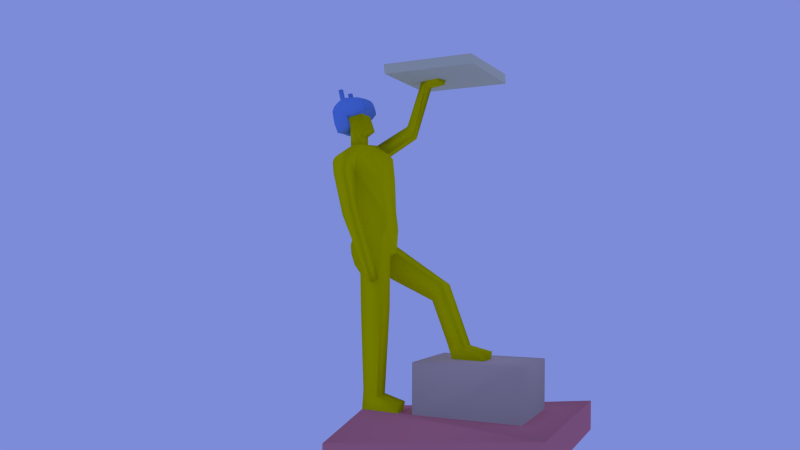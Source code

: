 # Source: statue5.blend  (saved by Blender 2.59.0; exported with 4.5.12 LTS)
import bpy
from mathutils import Matrix  # noqa: F401  (used for matrix-valued properties, if any)

bpy.ops.wm.read_factory_settings(use_empty=True)
scene = bpy.context.scene
scene.name = 'Scene'

# ---- collections
col_collection_1 = bpy.data.collections.new('Collection 1'); scene.collection.children.link(col_collection_1)

# ---- materials (node trees are filled in below, after node groups)
mat_material = bpy.data.materials.new('Material')
mat_material.alpha_threshold = 0.0
mat_material.use_transparent_shadow = False
mat_material.diffuse_color = (0.8, 0.7374, 0.0, 1.0)
mat_material.specular_color = (1.0, 0.997, 0.9519)
mat_material.roughness = 0.5
mat_material.line_color = (0.0, 0.0, 0.0, 1.0)
mat_helmet = bpy.data.materials.new('Helmet')
mat_helmet.alpha_threshold = 0.0
mat_helmet.use_transparent_shadow = False
mat_helmet.diffuse_color = (0.1886, 0.3631, 0.8, 1.0)
mat_helmet.specular_color = (0.4454, 0.9104, 1.0)
mat_helmet.roughness = 0.5
mat_helmet.line_color = (0.0, 0.0, 0.0, 1.0)
mat_box = bpy.data.materials.new('box')
mat_box.alpha_threshold = 0.0
mat_box.use_transparent_shadow = False
mat_box.diffuse_color = (0.8, 0.7862, 0.4834, 1.0)
mat_box.specular_color = (0.9535, 1.0, 0.4869)
mat_box.roughness = 0.5
mat_box.line_color = (0.0, 0.0, 0.0, 1.0)
mat_bottombox = bpy.data.materials.new('bottombox')
mat_bottombox.alpha_threshold = 0.0
mat_bottombox.use_transparent_shadow = False
mat_bottombox.diffuse_color = (0.8, 0.2667, 0.2667, 1.0)
mat_bottombox.specular_color = (1.0, 0.3588, 0.397)
mat_bottombox.roughness = 0.5
mat_bottombox.line_color = (0.0, 0.0, 0.0, 1.0)
mat_footbox = bpy.data.materials.new('footbox')
mat_footbox.alpha_threshold = 0.0
mat_footbox.use_transparent_shadow = False
mat_footbox.diffuse_color = (0.8, 0.604, 0.4565, 1.0)
mat_footbox.specular_color = (0.5568, 0.6766, 1.0)
mat_footbox.roughness = 0.5
mat_footbox.line_color = (0.0, 0.0, 0.0, 1.0)

# ---- material node trees

# ---- world
world_world = bpy.data.worlds.new('World'); scene.world = world_world
world_world.color = (0.203, 0.2618, 0.6859)
world_world.use_sun_shadow = False
world_world.sun_shadow_jitter_overblur = 0.0
world_world.cycles.sampling_method = 'MANUAL'
world_world.cycles.sample_map_resolution = 256

# ---- cameras
cam_camera = bpy.data.cameras.new('Camera')
cam_camera.clip_end = 100.0
cam_camera.lens = 35.0
cam_camera.ortho_scale = 7.314
cam_camera.dof.focus_distance = 0.0
cam_camera.dof.aperture_fstop = 128.0

# ---- lights
light_point = bpy.data.lights.new('Point', 'POINT')
light_point.transmission_factor = 0.0
light_point.energy = 100.0
light_point.shadow_buffer_clip_start = 0.5
light_point.shadow_soft_size = 1.0
light_point.shadow_maximum_resolution = 0.006
light_point.use_absolute_resolution = True
light_point.cycles.use_multiple_importance_sampling = False
light_lamp = bpy.data.lights.new('Lamp', 'POINT')
light_lamp.transmission_factor = 0.0
light_lamp.cutoff_distance = 30.0
light_lamp.energy = 100.0
light_lamp.shadow_buffer_clip_start = 1.001
light_lamp.shadow_soft_size = 1.0
light_lamp.shadow_maximum_resolution = 0.006
light_lamp.use_absolute_resolution = True
light_lamp.cycles.use_multiple_importance_sampling = False

# ---- meshes
me_plane_001 = bpy.data.meshes.new('Plane.001')
me_plane_001.from_pydata([(0.09266, 0.04786, -0.03828), (0.05102, 0.04849, -0.08128), (0.07645, 0.04827, -0.07654), (0.03131, 0.04853, -0.0672), (0.024, 0.04844, -0.04767), (-0.02764, 0.04849, -0.001971), (0.03068, 0.0533, -0.01561), (-0.04788, 0.04847, 0.02002), (-0.03756, 0.04857, 0.05539), (-0.002585, 0.04762, 0.06562), (0.03683, 0.0475, 0.0666), (0.08289, 0.0473, 0.04736), (0.1033, 0.04739, 0.0141), (0.1027, -0.03442, 0.0135), (0.08228, -0.03451, 0.04676), (0.03622, -0.03431, 0.066), (-0.003197, -0.03376, 0.0653), (-0.03812, -0.03426, 0.05489), (-0.0485, -0.03333, 0.01942), (0.03, -0.03773, -0.01628), (-0.02825, -0.03332, -0.002576), (0.02341, -0.03178, -0.04826), (0.0307, -0.03328, -0.0678), (0.07584, -0.03354, -0.07797), (0.05041, -0.03332, -0.08188), (0.09205, -0.03395, -0.03889), (-0.05036, -0.03421, -0.06895), (-0.05317, 0.04233, -0.06934), (0.02285, -0.02532, -0.1444), (0.02107, 0.03407, -0.1446), (-0.03014, -0.02318, -0.1281), (-0.02567, 0.03608, -0.1219), (-0.02091, -0.02519, -0.08981), (-0.02273, 0.04019, -0.09005), (0.03038, -0.1092, -0.1752), (0.01281, 0.1325, -0.1575), (-0.02664, -0.1043, -0.1429), (-0.0243, 0.1283, -0.1133), (0.03146, -0.1404, -0.1897), (-0.02925, -0.1415, -0.1566), (-0.1769, 0.09784, -0.04487), (0.01383, 0.1879, -0.1664), (-0.03054, 0.1703, -0.1018), (-0.1668, 0.1667, -0.04249), (-0.2374, 0.09941, 0.1367), (-0.2862, 0.07054, 0.1368), (-0.3267, 0.05897, 0.1367), (-0.3439, 0.1064, 0.1371), (-0.3029, 0.1165, 0.1369), (-0.265, 0.1252, 0.1368), (-0.3428, 0.09183, 0.1152), (-0.3315, 0.07037, 0.1143), (-0.2887, 0.07249, 0.1169), (-0.2555, 0.09564, 0.1152), (-0.1963, 0.1125, -0.08407), (-0.3155, 0.1115, 0.1165), (-0.2767, 0.1168, 0.1128), (-0.1915, 0.1627, -0.08889), (-0.07779, 0.1282, -0.1527), (-0.04912, 0.1666, -0.1705), (0.0289, -0.1692, -0.2159), (-0.02951, -0.172, -0.1724), (0.01794, -0.1813, -0.2631), (-0.03247, -0.1954, -0.2539), (-0.02446, -0.1815, -0.4285), (-0.07381, -0.2003, -0.4162), (-0.08002, -0.1512, -0.4119), (-0.05361, -0.1412, -0.2527), (-0.08984, -0.06597, -0.1668), (-0.1256, -0.06045, -0.2726), (-0.106, 0.06888, -0.1617), (-0.1315, 0.07828, -0.2731), (-0.04805, -0.1085, -0.1808), (-0.1065, 0.1112, -0.178), (-0.01437, 0.08581, -0.4388), (-0.01475, -0.07775, -0.4407), (-0.08271, 0.1403, -0.2312), (0.01723, -0.1379, -0.2333), (-0.03837, -0.1178, -0.2325), (0.0753, -0.0436, -0.07837), (0.04987, -0.04338, -0.08228), (0.03016, -0.04334, -0.0682), (0.02286, -0.04343, -0.04867), (0.02702, -0.06253, -0.01085), (-0.02879, -0.04338, -0.002971), (-0.04903, -0.04339, 0.01902), (-0.03872, -0.04373, 0.05389), (-0.003761, -0.04406, 0.06421), (0.03568, -0.04437, 0.0656), (0.08104, -0.04457, 0.04423), (0.1013, -0.04448, 0.0131), (0.09151, -0.04401, -0.03929), (0.09224, 0.0588, -0.03855), (0.07823, 0.05921, -0.0719), (0.08247, 0.05664, 0.04504), (0.1009, 0.05833, 0.01383), (0.03641, 0.05844, 0.06633), (-0.003033, 0.05875, 0.06494), (-0.03637, 0.05908, 0.05272), (-0.04831, 0.05942, 0.01975), (-0.02806, 0.05943, -0.002238), (0.0283, 0.07838, -0.02414), (0.02358, 0.05938, -0.04793), (0.03089, 0.05947, -0.06747), (0.0506, 0.05943, -0.08155), (-0.1415, -0.04958, -0.4094), (-0.1439, 0.06345, -0.4014), (-0.1762, 0.2818, 0.1367), (-0.5516, 0.2659, 0.1396), (-0.5349, -0.1138, 0.1381), (-0.1616, -0.09816, 0.1351), (-0.1565, -0.09756, 0.174), (-0.527, -0.1136, 0.1771), (-0.5494, 0.264, 0.1799), (-0.172, 0.2801, 0.1772), (-0.148, -0.04834, -0.4801), (-0.1507, 0.0711, -0.4764), (-0.1528, -0.01083, -0.5791), (-0.1524, 0.04902, -0.5743), (-0.1353, -0.08261, -0.5344), (-0.1262, 0.1172, -0.5463), (-0.02492, -0.09348, -0.5176), (0.07316, -0.04578, 0.09914), (0.06331, -0.04569, 0.05586), (0.04843, -0.04464, 0.06271), (0.05992, -0.04585, 0.1024), (0.06112, 0.05842, 0.1031), (0.0749, 0.05778, 0.09969), (0.07476, 0.04119, 0.09974), (0.06158, 0.04132, 0.1029), (0.05129, 0.05855, 0.06013), (0.06451, 0.05735, 0.0562), (0.06529, 0.0415, 0.058), (0.05203, 0.04149, 0.06567), (0.07368, -0.02987, 0.09916), (0.06026, -0.02941, 0.1025), (0.0503, -0.03059, 0.06422), (0.06404, -0.02953, 0.05757), (0.04567, 0.142, -0.1785), (0.0611, -0.1069, -0.1994), (-0.04341, -0.1463, -0.4253), (0.007028, -0.1464, -0.2789), (-0.1335, -0.11, -0.6338), (-0.1029, -0.113, -0.6356), (-0.1017, -0.1431, -0.6452), (-0.1266, -0.1567, -0.6462), (-0.1276, -0.1287, -0.6901), (-0.1394, -0.09394, -0.6784), (-0.1196, -0.09343, -0.6791), (-0.1147, -0.1173, -0.6887), (-0.01605, -0.094, -0.5424), (-0.02513, 0.1067, -0.5182), (-0.01895, -0.09272, -0.5784), (-0.03492, -0.09332, -0.623), (-0.05858, -0.08961, -0.656), (-0.06602, -0.09611, -0.802), (-0.01624, 0.1067, -0.5405), (-0.01809, 0.1067, -0.5773), (-0.03557, 0.1067, -0.6264), (-0.07021, 0.1063, -0.6392), (-0.1532, -0.09541, -0.7969), (-0.3543, 0.1353, -0.6995), (-0.3055, 0.1298, -0.746), (-0.1579, -0.02331, -0.7982), (-0.3461, 0.05682, -0.6947), (-0.3074, 0.06169, -0.7636), (-0.06919, -0.009757, -0.8021), (-0.05979, -0.001987, -0.6299), (-0.07896, 0.05821, -0.6291), (-0.1231, 0.06181, -0.6791), (-0.05145, -0.04445, -0.6299), (-0.4403, 0.1515, -0.9437), (-0.4339, 0.06055, -0.9398), (-0.3704, 0.06963, -0.9337), (-0.3744, 0.1477, -0.9353), (-0.1342, -0.08401, -1.135), (-0.07472, -0.08433, -1.115), (-0.1344, -0.01073, -1.134), (-0.07482, -0.002803, -1.117), (-0.2333, -0.09898, -1.161), (-0.2287, -0.02476, -1.157), (-0.07188, -0.08862, -1.19), (-0.2299, -0.09791, -1.192), (-0.2219, -0.02529, -1.192), (-0.08305, -0.01832, -1.186), (-0.529, 0.06264, -0.9567), (-0.5283, 0.1585, -0.9648), (-0.3904, 0.06901, -0.9939), (-0.5229, 0.06162, -0.9943), (-0.5237, 0.1594, -0.9948), (-0.39, 0.1566, -0.995), (-0.2821, -0.08185, -1.198), (-0.2823, -0.08339, -0.9943), (-0.7149, -0.08424, -0.9925), (-0.7149, -0.08233, -1.197), (-0.714, 0.2723, -1.197), (-0.7154, 0.2716, -0.9939), (-0.2822, 0.2699, -0.9949), (-0.2825, 0.2708, -1.197), (-0.005852, -0.286, -1.289), (-0.005025, -0.286, -1.409), (-0.846, -0.286, -1.323), (-0.8474, -0.286, -1.2), (-0.8474, 0.5629, -1.2), (-0.846, 0.5629, -1.323), (-0.005025, 0.5629, -1.409), (-0.005852, 0.5629, -1.289), (0.0267, -0.03476, -0.03227), (0.06259, -0.04349, -0.08032), (0.04002, -0.04336, -0.07524), (0.02651, -0.04338, -0.05843), (0.02313, -0.0376, -0.04846), (0.02202, -0.05468, -0.03525), (0.02971, -0.04572, -0.0165), (0.0003122, -0.04855, -0.009845), (-0.03891, -0.04338, 0.008025), (-0.04387, -0.04356, 0.03645), (-0.02124, -0.04389, 0.05905), (0.01596, -0.04422, 0.0649), (0.09682, -0.04424, -0.01309), (0.09312, -0.04452, 0.03193), (0.08341, -0.0438, -0.05883), (-0.03287, -0.05465, 0.01644), (-0.025, -0.05491, 0.04306), (0.001693, -0.05516, 0.05094), (0.03181, -0.0554, 0.052), (0.02759, -0.05461, -0.05016), (0.04264, -0.05464, -0.06091), (0.06206, -0.05481, -0.05792), (0.07444, -0.05512, -0.02808), (0.08254, -0.05548, 0.01191), (0.06698, -0.05555, 0.03731), (0.05587, -0.04516, 0.05929), (0.04205, -0.0445, 0.06416), (0.07252, -0.04513, 0.05111), (0.0529, -0.05641, 0.04457), (0.04154, -0.05561, 0.04979), (0.02482, -0.04049, -0.05345), (0.02642, -0.04166, -0.03248), (0.01501, -0.04713, -0.01317), (0.06374, 0.04838, -0.07932), (-0.04273, 0.04831, 0.03745), (-0.02007, 0.0481, 0.06051), (0.01711, 0.04765, 0.0659), (0.09797, 0.04762, -0.01209), (0.09308, 0.04734, 0.03073), (0.08456, 0.04806, -0.05783), (0.08395, -0.03374, -0.05843), (0.09247, -0.03446, 0.03423), (0.09736, -0.03418, -0.0127), (0.0165, -0.03416, 0.0653), (-0.02066, -0.03401, 0.0601), (-0.04334, -0.0335, 0.03685), (0.06313, -0.03343, -0.07993), (-0.003253, 0.007995, 0.07191), (0.03619, 0.007906, 0.07342), (0.0823, 0.007145, 0.05433), (-0.03699, 0.007788, 0.06026), (0.1053, 0.006028, 0.01942), (0.0989, 0.004414, -0.03124), (0.07995, 0.003237, -0.06937), (0.05072, 0.007583, -0.08042), (-0.0484, 0.006724, 0.02661), (0.05866, 0.0415, 0.06183), (0.07409, 0.0444, 0.05268), (0.04443, 0.04449, 0.06613), (0.05717, -0.03006, 0.06089), (0.04326, -0.03245, 0.06511), (0.05083, 0.006769, 0.07215), (0.06435, 0.007084, 0.06502), (0.07316, -0.03202, 0.05216), (-0.02072, 0.007892, 0.0667), (0.01647, 0.007951, 0.07267), (0.09508, 0.006586, 0.03774), (0.1041, 0.005221, -0.005047), (0.08919, 0.003825, -0.04973), (0.0707, 0.007473, -0.07764), (-0.04329, 0.007256, 0.04405), (0.04351, 0.007338, 0.07279), (0.05759, 0.006927, 0.06859), (0.07333, 0.007115, 0.05968), (0.05738, 0.04843, -0.0803), (0.07009, 0.04566, -0.07822), (-0.04531, 0.04839, 0.02874), (-0.04015, 0.04822, 0.04617), (-0.02881, 0.04833, 0.05795), (-0.01133, 0.04786, 0.06306), (0.007249, 0.04773, 0.06556), (0.02697, 0.04757, 0.06625), (0.09532, 0.04774, -0.02519), (0.1006, 0.04751, 0.001004), (0.08798, 0.04732, 0.03905), (0.09818, 0.04737, 0.02242), (0.08861, 0.04796, -0.04806), (0.0805, 0.04816, -0.0676), (0.07989, -0.03364, -0.0682), (0.088, -0.03385, -0.04866), (0.09974, -0.03444, 0.0239), (0.08841, -0.03449, 0.04129), (0.1, -0.0343, 0.0003991), (0.0947, -0.03407, -0.02579), (0.02636, -0.03423, 0.06565), (0.006638, -0.03408, 0.06495), (-0.01193, -0.03388, 0.0627), (-0.02939, -0.03413, 0.05749), (-0.04076, -0.03358, 0.04556), (-0.04592, -0.03341, 0.02813), (0.06948, -0.03348, -0.07895), (0.05677, -0.03337, -0.08091), (-0.002572, 0.02963, 0.07004), (-0.003131, -0.01457, 0.06977), (0.03688, 0.02946, 0.07186), (0.03636, -0.01496, 0.07198), (0.08288, 0.02748, 0.05258), (0.08251, -0.01395, 0.05298), (-0.03757, 0.03021, 0.05988), (-0.03801, -0.01526, 0.05921), (0.1055, 0.0251, 0.01761), (0.1043, -0.01616, 0.01696), (0.09899, 0.02209, -0.03292), (0.09654, -0.01429, -0.03256), (0.08052, 0.01999, -0.07062), (0.07665, -0.009386, -0.0717), (0.05087, 0.02803, -0.08028), (0.05056, -0.01287, -0.08054), (-0.04796, 0.02808, 0.02551), (-0.04814, -0.01379, 0.02501), (0.06197, 0.0415, 0.05992), (0.05534, 0.04149, 0.06375), (0.07849, 0.04585, 0.05002), (0.06969, 0.04295, 0.05534), (0.04063, 0.046, 0.06637), (0.04823, 0.04299, 0.0659), (0.05373, -0.03032, 0.06255), (0.06061, -0.02979, 0.05923), (0.03974, -0.03338, 0.06555), (0.04678, -0.03152, 0.06466), (0.05176, 0.02566, 0.07093), (0.0507, -0.01343, 0.07052), (0.06512, 0.0253, 0.06349), (0.06435, -0.01224, 0.06372), (0.07772, -0.03326, 0.04946), (0.0686, -0.03077, 0.05487), (-0.02057, -0.01491, 0.06449), (-0.02945, 0.00784, 0.0641), (-0.02007, 0.02992, 0.06496), (-0.01198, 0.007943, 0.06931), (0.01664, -0.01506, 0.07118), (0.006607, 0.007973, 0.07229), (0.01716, 0.02975, 0.0712), (0.02633, 0.007928, 0.07305), (0.09446, -0.01327, 0.03641), (0.08989, 0.006866, 0.04604), (0.09543, 0.02629, 0.03597), (0.09978, 0.006307, 0.02945), (0.1067, 0.005624, 0.009506), (0.1044, 0.02359, -0.006785), (0.1015, 0.004817, -0.01815), (0.1017, -0.01523, -0.006358), (0.08854, -0.01006, -0.05469), (0.09325, 0.004119, -0.04025), (0.0889, 0.02104, -0.05241), (0.08511, 0.003531, -0.06027), (0.07519, 0.003812, -0.07549), (0.06358, 0.02792, -0.07749), (0.05953, 0.007528, -0.07736), (0.06328, -0.01298, -0.07923), (-0.04306, -0.0144, 0.04245), (-0.04584, 0.00699, 0.03533), (-0.04275, 0.02906, 0.0429), (-0.04073, 0.007522, 0.05277), (0.04353, -0.0142, 0.07125), (0.03985, 0.007622, 0.07311), (0.04432, 0.02756, 0.0714), (0.04717, 0.007053, 0.07247), (0.05421, 0.006848, 0.07037), (0.05844, 0.02548, 0.06721), (0.06097, 0.007006, 0.0668), (0.05753, -0.01283, 0.06712), (0.06884, 0.007099, 0.06235), (0.074, 0.02639, 0.05804), (0.07781, 0.00713, 0.057), (0.07343, -0.01309, 0.05835), (-0.02929, -0.01508, 0.06185), (-0.02882, 0.03006, 0.06242), (-0.01185, -0.01474, 0.06713), (-0.01132, 0.02977, 0.0675), (0.006782, -0.01511, 0.07079), (0.007297, 0.0299, 0.07087), (0.0265, -0.01501, 0.07158), (0.02702, 0.0296, 0.07153), (0.0901, -0.01361, 0.0447), (0.08964, 0.02689, 0.04548), (0.09791, -0.01293, 0.02813), (0.1, 0.0257, 0.02766), (0.1059, 0.02435, 0.006283), (0.1017, 0.02284, -0.01985), (0.1043, -0.01569, 0.006743), (0.09913, -0.01476, -0.01946), (0.09388, -0.01253, -0.04326), (0.09393, 0.02156, -0.04267), (0.08322, -0.009721, -0.06422), (0.08511, 0.02051, -0.06216), (0.06994, 0.02787, -0.07872), (0.05723, 0.02798, -0.07991), (0.06964, -0.01303, -0.07779), (0.05692, -0.01292, -0.07968), (-0.0456, -0.01409, 0.03373), (-0.04535, 0.02857, 0.03421), (-0.04052, -0.0147, 0.05118), (-0.04015, 0.02954, 0.0516), (0.03994, -0.01458, 0.07161), (0.0406, 0.02851, 0.07163), (0.04712, -0.01381, 0.07089), (0.04804, 0.02661, 0.07117), (0.0551, 0.02557, 0.06907), (0.06178, 0.02539, 0.06535), (0.05411, -0.01313, 0.06882), (0.06094, -0.01253, 0.06542), (0.06956, 0.02584, 0.06077), (0.07844, 0.02694, 0.05531), (0.06889, -0.01267, 0.06103), (0.07797, -0.01352, 0.05566), (0.08414, 0.059, -0.05809), (0.09266, 0.05829, 0.03046), (0.09755, 0.05857, -0.01236), (0.01669, 0.05859, 0.06564), (-0.02051, 0.05891, 0.05978), (-0.04315, 0.05925, 0.03719), (-0.03819, 0.05942, 0.008758), (-0.02601, 0.06939, -0.01149), (0.02206, 0.06934, -0.05401), (0.02724, 0.05943, -0.0577), (0.04074, 0.05945, -0.07451), (0.06332, 0.05932, -0.07959), (0.02885, 0.06943, -0.07219), (0.0472, 0.06939, -0.07858), (0.07087, 0.06918, -0.07865), (0.08596, 0.0688, -0.04528), (0.09583, 0.06837, 0.003471), (0.07686, 0.06828, 0.03443), (-0.04485, 0.06938, 0.008982), (-0.03525, 0.06907, 0.04143), (-0.002714, 0.06875, 0.05104), (0.03399, 0.06847, 0.05233), (0.0579, 0.05795, 0.05817), (0.04385, 0.0585, 0.06323), (0.07349, 0.05779, 0.05165), (0.04784, 0.06857, 0.04656), (0.06014, 0.06745, 0.0429)], [], [(3, 22, 21, 4), (4, 21, 28, 29), (21, 26, 32), (4, 33, 27), (21, 32, 30, 28), (31, 33, 4, 29), (30, 32, 33, 31), (28, 30, 36, 34), (29, 35, 37, 31), (34, 36, 39, 38), (37, 42, 43, 40), (40, 43, 49, 44), (44, 49, 48, 45), (46, 47, 50, 51), (45, 46, 51, 52), (44, 45, 52, 53), (40, 44, 53, 54), (47, 48, 55, 50), (48, 49, 56, 55), (43, 57, 56, 49), (50, 55, 52, 51), (52, 55, 56, 53), (53, 56, 57, 54), (37, 40, 54, 58), (38, 39, 61, 60), (60, 61, 63, 62), (62, 63, 65, 64), (63, 67, 66, 65), (68, 70, 71, 69), (31, 37, 58), (30, 68, 36), (30, 31, 70, 68), (31, 58, 70), (41, 59, 42), (68, 69, 72), (70, 73, 71), (58, 73, 70), (58, 59, 76, 73), (41, 74, 76, 59), (71, 73, 76, 74), (38, 60, 62, 77), (69, 78, 72), (38, 77, 75), (69, 71, 106, 105), (71, 74, 106), (75, 77, 78, 105), (69, 105, 78), (111, 114, 113, 112), (107, 110, 111, 114), (109, 110, 111, 112), (108, 109, 112, 113), (107, 108, 113, 114), (45, 110, 109, 46), (46, 109, 108, 47), (44, 45, 110), (44, 110, 107, 49), (48, 108, 107, 49), (47, 108, 48), (35, 41, 42, 37), (42, 59, 57, 43), (54, 57, 59, 58), (105, 106, 116, 115), (115, 116, 118, 117), (116, 120, 118), (115, 117, 119), (75, 105, 115, 121), (115, 119, 121), (127, 126, 129, 128), (126, 130, 133, 129), (127, 128, 132, 131), (122, 134, 135, 125), (124, 125, 135, 136), (122, 123, 137, 134), (35, 138, 41), (34, 38, 139), (38, 75, 139), (29, 138, 35), (28, 34, 139), (28, 139, 138, 29), (62, 64, 140), (67, 78, 77, 141), (66, 67, 141, 140), (4, 27, 5, 6), (5, 27, 26, 20), (26, 27, 33, 32), (66, 140, 143, 142), (64, 65, 145, 144), (65, 66, 142, 145), (64, 144, 143, 140), (142, 147, 146, 145), (142, 143, 148, 147), (144, 145, 146, 149), (143, 144, 149, 148), (146, 147, 148, 149), (67, 72, 78), (41, 138, 74), (74, 138, 139, 75), (116, 151, 120), (74, 151, 116, 106), (74, 75, 121, 151), (121, 150, 156, 151), (150, 152, 157, 156), (152, 153, 158, 157), (119, 150, 121), (119, 152, 150), (119, 153, 152), (119, 154, 153), (119, 155, 154), (119, 160, 155), (120, 151, 156), (120, 156, 157), (120, 157, 158), (120, 158, 159), (120, 159, 162), (120, 162, 161), (117, 163, 160, 119), (118, 120, 161, 164), (117, 167, 166, 163), (117, 118, 168, 167), (39, 72, 61), (61, 72, 67, 63), (159, 169, 165, 162), (153, 154, 170), (154, 155, 166, 170), (166, 167, 170), (158, 168, 159), (161, 171, 172, 164), (161, 162, 174, 171), (164, 172, 173, 165), (162, 165, 173, 174), (155, 160, 175, 176), (155, 176, 178, 166), (163, 166, 178, 177), (160, 163, 177, 175), (118, 164, 165, 169), (175, 177, 180, 179), (175, 181, 176), (175, 179, 182, 181), (179, 180, 183, 182), (177, 178, 184), (180, 177, 184, 183), (176, 181, 184, 178), (171, 186, 185, 172), (172, 187, 173), (172, 185, 188, 187), (185, 186, 189, 188), (171, 174, 190), (171, 190, 189, 186), (173, 187, 190, 174), (191, 192, 193, 194), (193, 196, 195, 194), (195, 196, 197, 198), (191, 198, 197, 192), (187, 188, 193, 192), (188, 189, 196, 193), (189, 190, 197, 196), (187, 192, 197, 190), (202, 203, 204, 201), (201, 204, 205, 200), (199, 200, 205, 206), (203, 206, 205, 204), (199, 202, 201, 200), (181, 182, 202, 199), (182, 191, 194, 202), (194, 195, 203, 202), (195, 198, 206, 203), (183, 184, 206, 198), (181, 199, 206, 184), (183, 198, 191), (182, 183, 191), (159, 168, 169), (118, 169, 168), (153, 167, 168, 158), (153, 170, 167), (36, 68, 72, 39), (62, 140, 141, 77), (79, 208, 23), (208, 80, 24), (209, 22, 24), (80, 209, 24), (209, 81, 22), (82, 211, 237, 210), (81, 210, 237, 22), (22, 237, 211, 21), (207, 21, 211, 238), (19, 207, 238, 213), (238, 211, 82, 212), (213, 238, 212, 83), (83, 214, 239, 213), (19, 213, 239, 20), (20, 239, 214, 84), (215, 18, 20), (84, 215, 20), (215, 85, 18), (85, 216, 18), (216, 86, 17), (86, 217, 17), (217, 87, 16), (87, 218, 16), (218, 88, 15), (90, 219, 13), (219, 91, 25), (89, 220, 14), (220, 90, 13), (91, 221, 25), (221, 79, 23), (222, 85, 215), (215, 214, 222), (83, 222, 214), (214, 215, 84), (223, 86, 216), (216, 222, 223), (83, 223, 222), (222, 216, 85), (224, 87, 217), (217, 223, 224), (83, 224, 223), (223, 217, 86), (225, 88, 218), (218, 224, 225), (83, 225, 224), (224, 218, 87), (226, 83, 212), (212, 210, 226), (81, 226, 210), (210, 212, 82), (227, 83, 226), (226, 209, 227), (80, 227, 209), (209, 226, 81), (228, 83, 227), (227, 208, 228), (79, 228, 208), (208, 227, 80), (229, 83, 228), (228, 221, 229), (91, 229, 221), (221, 228, 79), (219, 90, 230), (230, 229, 219), (91, 219, 229), (229, 230, 83), (230, 90, 220), (220, 231, 230), (83, 230, 231), (231, 220, 89), (235, 83, 231), (231, 234, 235), (123, 235, 234), (234, 231, 89), (236, 83, 235), (235, 232, 236), (124, 236, 232), (232, 235, 123), (225, 83, 236), (236, 233, 225), (88, 225, 233), (233, 236, 124), (232, 122, 125), (124, 232, 125), (232, 123, 122), (88, 233, 15), (233, 124, 136), (123, 234, 137), (234, 89, 14), (207, 20, 26), (21, 207, 26), (207, 19, 20), (261, 22, 3), (263, 128, 129), (266, 135, 134), (262, 5, 20), (316, 17, 304, 383), (257, 316, 383, 344), (383, 304, 251, 343), (344, 383, 343, 271), (315, 257, 344, 384), (8, 315, 384, 285), (384, 344, 271, 345), (285, 384, 345, 242), (343, 251, 303, 385), (271, 343, 385, 346), (385, 303, 16, 310), (346, 385, 310, 254), (345, 271, 346, 386), (242, 345, 386, 286), (386, 346, 254, 309), (286, 386, 309, 9), (310, 16, 302, 387), (254, 310, 387, 348), (387, 302, 250, 347), (348, 387, 347, 272), (309, 254, 348, 388), (9, 309, 388, 287), (388, 348, 272, 349), (287, 388, 349, 243), (347, 250, 301, 389), (272, 347, 389, 350), (389, 301, 15, 312), (350, 389, 312, 255), (349, 272, 350, 390), (243, 349, 390, 288), (390, 350, 255, 311), (288, 390, 311, 10), (314, 14, 298, 391), (256, 314, 391, 352), (391, 298, 248, 351), (352, 391, 351, 273), (313, 256, 352, 392), (11, 313, 392, 291), (392, 352, 273, 353), (291, 392, 353, 245), (351, 248, 297, 393), (273, 351, 393, 354), (393, 297, 13, 318), (354, 393, 318, 258), (353, 273, 354, 394), (245, 353, 394, 292), (394, 354, 258, 317), (292, 394, 317, 12), (290, 12, 317, 395), (244, 290, 395, 356), (395, 317, 258, 355), (356, 395, 355, 274), (289, 244, 356, 396), (0, 289, 396, 319), (396, 356, 274, 357), (319, 396, 357, 259), (355, 258, 318, 397), (274, 355, 397, 358), (397, 318, 13, 299), (358, 397, 299, 249), (357, 274, 358, 398), (259, 357, 398, 320), (398, 358, 249, 300), (320, 398, 300, 25), (320, 25, 296, 399), (259, 320, 399, 360), (399, 296, 247, 359), (360, 399, 359, 275), (319, 259, 360, 400), (0, 319, 400, 293), (400, 360, 275, 361), (293, 400, 361, 246), (359, 247, 295, 401), (275, 359, 401, 362), (401, 295, 23, 322), (362, 401, 322, 260), (361, 275, 362, 402), (246, 361, 402, 294), (402, 362, 260, 321), (294, 402, 321, 2), (282, 2, 321, 403), (240, 282, 403, 364), (403, 321, 260, 363), (364, 403, 363, 276), (281, 240, 364, 404), (1, 281, 404, 323), (404, 364, 276, 365), (323, 404, 365, 261), (363, 260, 322, 405), (276, 363, 405, 366), (405, 322, 23, 307), (366, 405, 307, 253), (365, 276, 366, 406), (261, 365, 406, 324), (406, 366, 253, 308), (324, 406, 308, 24), (1, 323, 3), (323, 261, 3), (261, 324, 22), (324, 24, 22), (326, 18, 306, 407), (262, 326, 407, 368), (407, 306, 252, 367), (368, 407, 367, 277), (325, 262, 368, 408), (7, 325, 408, 283), (408, 368, 277, 369), (283, 408, 369, 241), (367, 252, 305, 409), (277, 367, 409, 370), (409, 305, 17, 316), (370, 409, 316, 257), (369, 277, 370, 410), (241, 369, 410, 284), (410, 370, 257, 315), (284, 410, 315, 8), (0, 293, 92), (293, 246, 92), (246, 294, 93), (294, 2, 93), (11, 291, 94), (291, 245, 94), (245, 292, 95), (292, 12, 95), (12, 290, 95), (290, 244, 95), (244, 289, 92), (289, 0, 92), (9, 287, 97), (287, 243, 97), (243, 288, 96), (288, 10, 96), (8, 285, 98), (285, 242, 98), (242, 286, 97), (286, 9, 97), (7, 283, 99), (283, 241, 99), (241, 284, 98), (284, 8, 98), (2, 282, 93), (282, 240, 93), (240, 281, 104), (281, 1, 104), (133, 328, 129), (328, 263, 129), (263, 327, 128), (327, 132, 128), (132, 330, 131), (330, 264, 131), (264, 329, 94), (329, 11, 94), (10, 331, 96), (331, 265, 96), (265, 332, 130), (332, 133, 130), (137, 334, 134), (334, 266, 134), (266, 333, 135), (333, 136, 135), (312, 15, 335, 411), (255, 312, 411, 372), (411, 335, 267, 371), (372, 411, 371, 278), (311, 255, 372, 412), (10, 311, 412, 331), (412, 372, 278, 373), (331, 412, 373, 265), (371, 267, 336, 413), (278, 371, 413, 374), (413, 336, 136, 338), (374, 413, 338, 268), (373, 278, 374, 414), (265, 373, 414, 332), (414, 374, 268, 337), (332, 414, 337, 133), (328, 133, 337, 415), (263, 328, 415, 376), (415, 337, 268, 375), (376, 415, 375, 279), (327, 263, 376, 416), (132, 327, 416, 339), (416, 376, 279, 377), (339, 416, 377, 269), (375, 268, 338, 417), (279, 375, 417, 378), (417, 338, 136, 333), (378, 417, 333, 266), (377, 279, 378, 418), (269, 377, 418, 340), (418, 378, 266, 334), (340, 418, 334, 137), (330, 132, 339, 419), (264, 330, 419, 380), (419, 339, 269, 379), (380, 419, 379, 280), (329, 264, 380, 420), (11, 329, 420, 313), (420, 380, 280, 381), (313, 420, 381, 256), (379, 269, 340, 421), (280, 379, 421, 382), (421, 340, 137, 342), (382, 421, 342, 270), (381, 280, 382, 422), (256, 381, 422, 314), (422, 382, 270, 341), (314, 422, 341, 14), (18, 326, 20), (326, 262, 20), (262, 325, 5), (325, 7, 5), (24, 308, 208), (308, 253, 208), (253, 307, 208), (307, 23, 208), (17, 305, 216), (305, 252, 216), (252, 306, 216), (306, 18, 216), (16, 303, 217), (303, 251, 217), (251, 304, 217), (304, 17, 217), (15, 301, 218), (301, 250, 218), (250, 302, 218), (302, 16, 218), (25, 300, 219), (300, 249, 219), (249, 299, 219), (299, 13, 219), (13, 297, 220), (297, 248, 220), (248, 298, 220), (298, 14, 220), (23, 295, 221), (295, 247, 221), (247, 296, 221), (296, 25, 221), (136, 336, 233), (336, 267, 233), (267, 335, 233), (335, 15, 233), (14, 341, 234), (341, 270, 234), (270, 342, 234), (342, 137, 234), (429, 5, 7), (99, 429, 7), (429, 100, 5), (430, 6, 5), (100, 430, 5), (430, 101, 6), (101, 431, 6), (432, 3, 4), (102, 432, 4), (432, 103, 3), (433, 1, 3), (103, 433, 3), (433, 104, 1), (435, 103, 432), (432, 431, 435), (101, 435, 431), (431, 432, 102), (436, 104, 433), (433, 435, 436), (101, 436, 435), (435, 433, 103), (434, 104, 436), (436, 437, 434), (93, 434, 437), (437, 436, 101), (438, 92, 423), (423, 437, 438), (101, 438, 437), (437, 423, 93), (425, 92, 438), (438, 439, 425), (95, 425, 439), (439, 438, 101), (439, 101, 440), (440, 424, 439), (95, 439, 424), (424, 440, 94), (430, 100, 429), (429, 441, 430), (101, 430, 441), (441, 429, 99), (442, 101, 441), (441, 428, 442), (98, 442, 428), (428, 441, 99), (443, 101, 442), (442, 427, 443), (97, 443, 427), (427, 442, 98), (444, 101, 443), (443, 426, 444), (96, 444, 426), (426, 443, 97), (445, 126, 127), (131, 445, 127), (445, 130, 126), (444, 96, 446), (446, 448, 444), (101, 444, 448), (448, 446, 130), (449, 101, 448), (448, 445, 449), (131, 449, 445), (445, 448, 130), (447, 94, 440), (440, 449, 447), (131, 447, 449), (449, 440, 101), (93, 423, 246), (423, 92, 246), (95, 424, 245), (424, 94, 245), (92, 425, 244), (425, 95, 244), (96, 426, 243), (426, 97, 243), (97, 427, 242), (427, 98, 242), (98, 428, 241), (428, 99, 241), (104, 434, 240), (434, 93, 240), (94, 447, 264), (447, 131, 264), (130, 446, 265), (446, 96, 265), (4, 6, 102), (6, 431, 102)])
me_plane_001.polygons.foreach_set('use_smooth', [1, 1, 1, 1, 1, 1, 1, 1, 1, 1, 1, 1, 0, 1, 1, 1, 1, 1, 1, 1, 1, 1, 1, 1, 1, 1, 1, 1, 1, 1, 1, 1, 1, 1, 1, 1, 1, 1, 1, 1, 1, 1, 1, 1, 1, 1, 1, 0, 0, 0, 0, 0, 0, 0, 0, 0, 0, 0, 1, 1, 1, 1, 1, 1, 1, 1, 1, 1, 1, 1, 1, 1, 1, 1, 1, 1, 1, 1, 1, 1, 1, 1, 1, 1, 1, 1, 1, 1, 1, 1, 1, 1, 1, 1, 1, 1, 1, 1, 1, 1, 1, 1, 1, 1, 1, 1, 1, 1, 1, 1, 1, 1, 1, 1, 1, 1, 1, 1, 1, 1, 1, 1, 1, 1, 1, 1, 1, 1, 1, 1, 1, 1, 1, 1, 1, 1, 1, 1, 1, 1, 1, 1, 1, 1, 1, 1, 1, 1, 1, 1, 1, 1, 1, 1, 1, 1, 1, 0, 0, 0, 0, 0, 1, 1, 1, 1, 1, 1, 1, 1, 1, 1, 1, 1, 1, 1, 1, 1, 1, 1, 1, 1, 1, 1, 1, 1, 1, 1, 1, 1, 1, 1, 1, 1, 1, 1, 1, 1, 1, 1, 1, 1, 1, 1, 1, 1, 1, 1, 1, 1, 1, 1, 1, 1, 1, 1, 1, 1, 1, 1, 1, 1, 1, 1, 1, 1, 1, 1, 1, 1, 1, 1, 1, 1, 1, 1, 1, 1, 1, 1, 1, 1, 1, 1, 1, 1, 1, 1, 1, 1, 1, 1, 1, 1, 1, 1, 1, 1, 1, 1, 1, 1, 1, 1, 1, 1, 1, 1, 1, 1, 1, 1, 1, 1, 1, 1, 1, 1, 1, 1, 1, 1, 1, 1, 1, 1, 1, 1, 1, 1, 1, 1, 1, 1, 1, 1, 1, 1, 1, 1, 1, 1, 1, 1, 1, 1, 1, 1, 1, 1, 1, 1, 1, 1, 1, 1, 1, 1, 1, 1, 1, 1, 1, 1, 1, 1, 1, 1, 1, 1, 1, 1, 1, 1, 1, 1, 1, 1, 1, 1, 1, 1, 1, 1, 1, 1, 1, 1, 1, 1, 1, 1, 1, 1, 1, 1, 1, 1, 1, 1, 1, 1, 1, 1, 1, 1, 1, 1, 1, 1, 1, 1, 1, 1, 1, 1, 1, 1, 1, 1, 1, 1, 1, 1, 1, 1, 1, 1, 1, 1, 1, 1, 1, 1, 1, 1, 1, 1, 1, 1, 1, 1, 1, 1, 1, 1, 1, 1, 1, 1, 1, 1, 1, 1, 1, 1, 1, 1, 1, 1, 1, 1, 1, 1, 1, 1, 1, 1, 1, 1, 1, 1, 1, 1, 1, 1, 1, 1, 1, 1, 1, 1, 1, 1, 1, 1, 1, 1, 1, 1, 1, 1, 1, 1, 1, 1, 1, 1, 1, 1, 1, 1, 1, 1, 1, 1, 1, 1, 1, 1, 1, 1, 1, 1, 1, 1, 1, 1, 1, 1, 1, 1, 1, 1, 1, 1, 1, 1, 1, 1, 1, 1, 1, 1, 1, 1, 1, 1, 1, 1, 1, 1, 1, 1, 1, 1, 1, 1, 1, 1, 1, 1, 1, 1, 1, 1, 1, 1, 1, 1, 1, 1, 1, 1, 1, 1, 1, 1, 1, 1, 1, 1, 1, 1, 1, 1, 1, 1, 1, 1, 1, 1, 1, 1, 1, 1, 1, 1, 1, 1, 1, 1, 1, 1, 1, 1, 1, 1, 1, 1, 1, 1, 1, 1, 1, 1, 1, 1, 1, 1, 1, 1, 1, 1, 1, 1, 1, 1, 1, 1, 1, 1, 1, 1, 1, 1, 1, 1, 1, 1, 1, 1, 1, 1, 1, 1, 1, 1, 1, 1, 1, 1, 1, 1, 1, 1, 1, 1])
me_plane_001.polygons.foreach_set('material_index', [1, 0, 0, 0, 0, 0, 0, 0, 0, 0, 0, 0, 0, 0, 0, 0, 0, 0, 0, 0, 0, 0, 0, 0, 0, 0, 0, 0, 0, 0, 0, 0, 0, 0, 0, 0, 0, 0, 0, 0, 0, 0, 0, 0, 0, 0, 0, 2, 2, 2, 2, 2, 2, 2, 2, 2, 2, 2, 0, 0, 0, 0, 0, 0, 0, 0, 0, 1, 1, 1, 1, 1, 1, 0, 0, 0, 0, 0, 0, 0, 0, 0, 0, 0, 0, 0, 0, 0, 0, 0, 0, 0, 0, 0, 0, 0, 0, 0, 0, 0, 0, 0, 0, 0, 0, 0, 0, 0, 0, 0, 0, 0, 0, 0, 0, 0, 0, 0, 0, 0, 0, 0, 0, 0, 0, 0, 0, 0, 0, 0, 0, 0, 0, 0, 0, 0, 0, 0, 0, 0, 0, 0, 0, 0, 0, 0, 0, 0, 0, 4, 4, 4, 4, 4, 4, 4, 4, 3, 3, 3, 3, 3, 3, 3, 3, 3, 3, 3, 3, 3, 0, 0, 0, 0, 0, 0, 1, 1, 1, 1, 1, 1, 1, 1, 1, 1, 1, 1, 1, 1, 1, 1, 1, 1, 1, 1, 1, 1, 1, 1, 1, 1, 1, 1, 1, 1, 1, 1, 1, 1, 1, 1, 1, 1, 1, 1, 1, 1, 1, 1, 1, 1, 1, 1, 1, 1, 1, 1, 1, 1, 1, 1, 1, 1, 1, 1, 1, 1, 1, 1, 1, 1, 1, 1, 1, 1, 1, 1, 1, 1, 1, 1, 1, 1, 1, 1, 1, 1, 1, 1, 1, 1, 1, 1, 1, 0, 0, 0, 1, 1, 1, 1, 1, 1, 1, 1, 1, 1, 1, 1, 1, 1, 1, 1, 1, 1, 1, 1, 1, 1, 1, 1, 1, 1, 1, 1, 1, 1, 1, 1, 1, 1, 1, 1, 1, 1, 1, 1, 1, 1, 1, 1, 1, 1, 1, 1, 1, 1, 1, 1, 1, 1, 1, 1, 1, 1, 1, 1, 1, 1, 1, 1, 1, 1, 1, 1, 1, 1, 1, 1, 1, 1, 1, 1, 1, 1, 1, 1, 1, 1, 1, 1, 1, 1, 1, 1, 1, 1, 1, 1, 1, 1, 1, 1, 1, 1, 1, 1, 1, 1, 1, 1, 1, 1, 1, 1, 1, 1, 1, 1, 1, 1, 1, 1, 1, 1, 1, 1, 1, 1, 1, 1, 1, 1, 1, 1, 1, 1, 1, 1, 1, 1, 1, 1, 1, 1, 1, 1, 1, 1, 1, 1, 1, 1, 1, 1, 1, 1, 1, 1, 1, 1, 1, 1, 1, 1, 1, 1, 1, 1, 1, 1, 1, 1, 1, 1, 1, 1, 1, 1, 1, 1, 1, 1, 1, 1, 1, 1, 1, 1, 1, 1, 1, 1, 1, 1, 1, 1, 1, 1, 1, 1, 1, 1, 1, 1, 1, 1, 1, 1, 1, 1, 1, 1, 1, 1, 1, 1, 1, 1, 1, 1, 1, 1, 1, 1, 1, 1, 1, 1, 1, 1, 1, 1, 1, 1, 1, 1, 1, 1, 1, 1, 1, 1, 1, 1, 1, 1, 1, 1, 1, 1, 1, 1, 1, 1, 1, 1, 1, 1, 1, 1, 1, 1, 1, 1, 1, 1, 1, 1, 1, 1, 1, 1, 1, 1, 1, 1, 1, 1, 1, 1, 1, 1, 1, 1, 1, 1, 1, 1, 1, 1, 1, 1, 1, 1, 1, 1, 1, 1, 1, 1, 1, 1, 1, 1, 1, 1, 1, 1, 1, 1, 1, 1, 1, 1, 1, 1, 1, 1, 1, 1, 1, 1, 1, 1, 1, 1, 1, 1, 1, 1, 1, 1, 1, 1, 1, 1, 1, 1, 1, 1, 1, 1, 1, 1, 1, 1])
me_plane_001.materials.append(mat_material)
me_plane_001.materials.append(mat_helmet)
me_plane_001.materials.append(mat_box)
me_plane_001.materials.append(mat_bottombox)
me_plane_001.materials.append(mat_footbox)
me_plane_001.use_remesh_preserve_volume = False
me_plane_001.use_remesh_preserve_attributes = False
me_plane_001.use_mirror_vertex_groups = False
me_plane_001.update()

# ---- objects
ob_point = bpy.data.objects.new('Point', light_point)
ob_plane = bpy.data.objects.new('Plane', me_plane_001)
ob_lamp = bpy.data.objects.new('Lamp', light_lamp)
ob_camera = bpy.data.objects.new('Camera', cam_camera)

# ---- transforms, parenting, visibility, modifiers, constraints
ob_point.location = (15.65, 5.393, 8.916)
ob_point.lineart.crease_threshold = 0.0
ob_plane.location = (0.0, 0.0, 2.972)
ob_plane.scale = (-8.283, 8.283, 8.283)
ob_plane.lineart.crease_threshold = 0.0
ob_lamp.location = (-10.9, -11.17, 2.731)
ob_lamp.rotation_euler = (0.6503, 0.05522, 1.866)
ob_lamp.scale = (1.0, 1.0, 1.0)
ob_lamp.lock_rotations_4d = False
ob_lamp.empty_display_type = 'ARROWS'
ob_lamp.color = (0.0, 0.0, 0.0, 0.0)
ob_lamp.lineart.crease_threshold = 0.0
ob_camera.location = (12.03, -23.73, -1.99)
ob_camera.rotation_euler = (1.615, -0.008046, 0.4147)
ob_camera.scale = (1.0, 1.0, 1.0)
ob_camera.lock_rotations_4d = False
ob_camera.empty_display_type = 'ARROWS'
ob_camera.color = (0.0, 0.0, 0.0, 0.0)
ob_camera.display_type = 'WIRE'
ob_camera.lineart.crease_threshold = 0.0

# ---- collection membership
col_collection_1.objects.link(ob_point)
col_collection_1.objects.link(ob_plane)
col_collection_1.objects.link(ob_lamp)
col_collection_1.objects.link(ob_camera)

# ---- scene / render settings (as saved in the file)
scene.camera = ob_camera
scene.frame_start = 1; scene.frame_end = 250; scene.frame_set(50)
scene.render.engine = 'BLENDER_EEVEE_NEXT'
scene.render.image_settings.color_mode = 'RGB'
scene.render.image_settings.compression = 90
scene.render.resolution_percentage = 50
scene.render.dither_intensity = 0.0
scene.render.bake_margin = 2
scene.render.bake_bias = 0.0
scene.cycles.use_denoising = False
scene.cycles.samples = 10
scene.cycles.sampling_pattern = 'TABULATED_SOBOL'
scene.cycles.light_sampling_threshold = 0.0
scene.cycles.use_adaptive_sampling = False
scene.cycles.use_light_tree = False
scene.cycles.blur_glossy = 0.0
scene.cycles.volume_bounces = 1
scene.cycles.pixel_filter_type = 'GAUSSIAN'
scene.cycles.sample_clamp_indirect = 0.0
scene.view_settings.view_transform = 'Standard'
bpy.context.view_layer.update()
